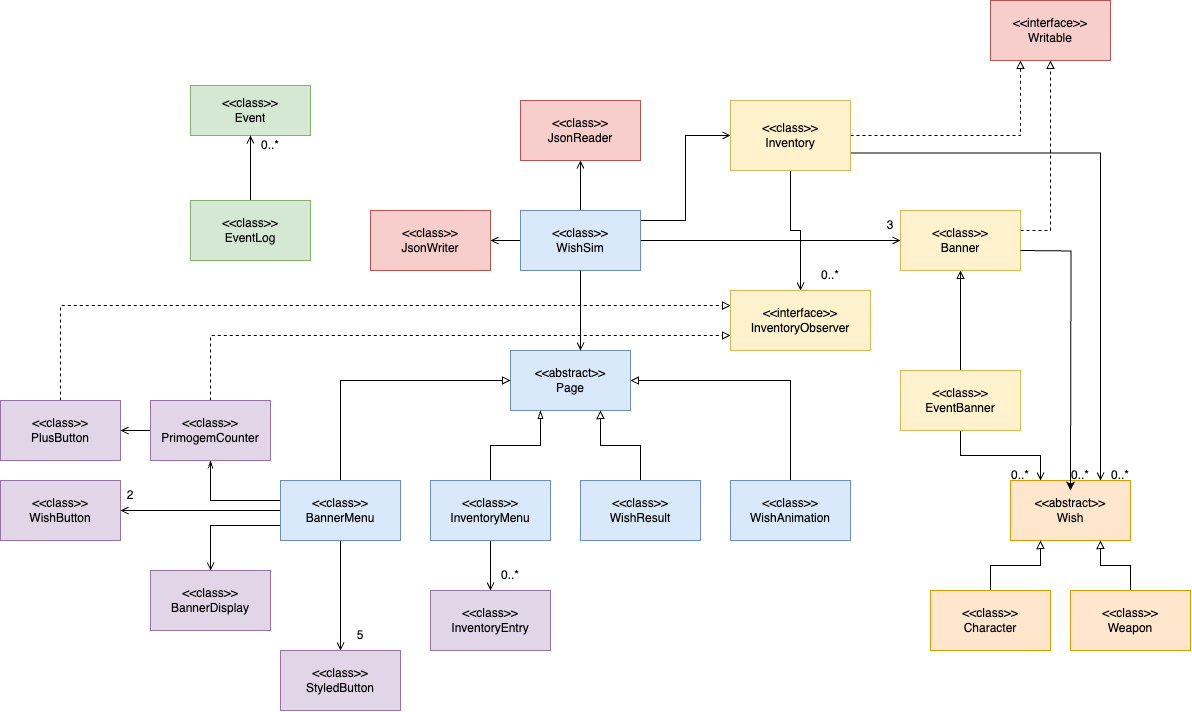

The diagram above was exported from draw.io. Its source (the exported page's mxGraphModel, read from the mxfile embedded in the PNG):
<mxGraphModel dx="2281" dy="826" grid="1" gridSize="10" guides="1" tooltips="1" connect="1" arrows="1" fold="1" page="1" pageScale="1" pageWidth="850" pageHeight="1100" math="0" shadow="0">
  <root>
    <mxCell id="0" />
    <mxCell id="1" parent="0" />
    <mxCell id="YoHq7HPqQ4IC3e-qxNid-1" value="&amp;lt;&amp;lt;abstract&amp;gt;&amp;gt;&lt;div&gt;Page&lt;/div&gt;" style="rounded=0;whiteSpace=wrap;html=1;fillColor=#dae8fc;strokeColor=#6c8ebf;" parent="1" vertex="1">
      <mxGeometry x="-270" y="500" width="120" height="60" as="geometry" />
    </mxCell>
    <mxCell id="YoHq7HPqQ4IC3e-qxNid-9" style="edgeStyle=orthogonalEdgeStyle;rounded=0;orthogonalLoop=1;jettySize=auto;html=1;entryX=0;entryY=0.5;entryDx=0;entryDy=0;endArrow=block;endFill=0;" parent="1" source="YoHq7HPqQ4IC3e-qxNid-3" target="YoHq7HPqQ4IC3e-qxNid-1" edge="1">
      <mxGeometry relative="1" as="geometry">
        <Array as="points">
          <mxPoint x="-440" y="530" />
        </Array>
      </mxGeometry>
    </mxCell>
    <mxCell id="YoHq7HPqQ4IC3e-qxNid-32" style="edgeStyle=orthogonalEdgeStyle;rounded=0;orthogonalLoop=1;jettySize=auto;html=1;endArrow=open;endFill=0;exitX=0;exitY=0.75;exitDx=0;exitDy=0;" parent="1" source="YoHq7HPqQ4IC3e-qxNid-3" target="YoHq7HPqQ4IC3e-qxNid-31" edge="1">
      <mxGeometry relative="1" as="geometry" />
    </mxCell>
    <mxCell id="YoHq7HPqQ4IC3e-qxNid-34" style="edgeStyle=orthogonalEdgeStyle;rounded=0;orthogonalLoop=1;jettySize=auto;html=1;entryX=0.5;entryY=1;entryDx=0;entryDy=0;endArrow=openThin;endFill=0;" parent="1" source="YoHq7HPqQ4IC3e-qxNid-3" target="YoHq7HPqQ4IC3e-qxNid-28" edge="1">
      <mxGeometry relative="1" as="geometry">
        <Array as="points">
          <mxPoint x="-570" y="650" />
        </Array>
      </mxGeometry>
    </mxCell>
    <mxCell id="YoHq7HPqQ4IC3e-qxNid-44" style="edgeStyle=orthogonalEdgeStyle;rounded=0;orthogonalLoop=1;jettySize=auto;html=1;exitX=0;exitY=0.5;exitDx=0;exitDy=0;endArrow=open;endFill=0;" parent="1" source="YoHq7HPqQ4IC3e-qxNid-3" target="YoHq7HPqQ4IC3e-qxNid-26" edge="1">
      <mxGeometry relative="1" as="geometry" />
    </mxCell>
    <mxCell id="YoHq7HPqQ4IC3e-qxNid-72" style="edgeStyle=orthogonalEdgeStyle;rounded=0;orthogonalLoop=1;jettySize=auto;html=1;entryX=0.5;entryY=0;entryDx=0;entryDy=0;endArrow=open;endFill=0;" parent="1" source="YoHq7HPqQ4IC3e-qxNid-3" target="YoHq7HPqQ4IC3e-qxNid-27" edge="1">
      <mxGeometry relative="1" as="geometry">
        <mxPoint x="-440" y="773.75" as="targetPoint" />
      </mxGeometry>
    </mxCell>
    <mxCell id="YoHq7HPqQ4IC3e-qxNid-3" value="&amp;lt;&amp;lt;class&amp;gt;&amp;gt;&lt;div&gt;BannerMenu&lt;/div&gt;" style="rounded=0;whiteSpace=wrap;html=1;fillColor=#dae8fc;strokeColor=#6c8ebf;" parent="1" vertex="1">
      <mxGeometry x="-500" y="630" width="120" height="60" as="geometry" />
    </mxCell>
    <mxCell id="YoHq7HPqQ4IC3e-qxNid-7" style="edgeStyle=orthogonalEdgeStyle;rounded=0;orthogonalLoop=1;jettySize=auto;html=1;entryX=0.25;entryY=1;entryDx=0;entryDy=0;endArrow=blockThin;endFill=0;" parent="1" source="YoHq7HPqQ4IC3e-qxNid-4" target="YoHq7HPqQ4IC3e-qxNid-1" edge="1">
      <mxGeometry relative="1" as="geometry" />
    </mxCell>
    <mxCell id="YoHq7HPqQ4IC3e-qxNid-74" style="edgeStyle=orthogonalEdgeStyle;rounded=0;orthogonalLoop=1;jettySize=auto;html=1;entryX=0.5;entryY=0;entryDx=0;entryDy=0;endArrow=open;endFill=0;" parent="1" source="YoHq7HPqQ4IC3e-qxNid-4" target="YoHq7HPqQ4IC3e-qxNid-30" edge="1">
      <mxGeometry relative="1" as="geometry" />
    </mxCell>
    <mxCell id="YoHq7HPqQ4IC3e-qxNid-4" value="&amp;lt;&amp;lt;class&amp;gt;&amp;gt;&lt;div&gt;InventoryMenu&lt;/div&gt;" style="rounded=0;whiteSpace=wrap;html=1;fillColor=#dae8fc;strokeColor=#6c8ebf;" parent="1" vertex="1">
      <mxGeometry x="-350" y="630" width="120" height="60" as="geometry" />
    </mxCell>
    <mxCell id="YoHq7HPqQ4IC3e-qxNid-11" style="edgeStyle=orthogonalEdgeStyle;rounded=0;orthogonalLoop=1;jettySize=auto;html=1;entryX=1;entryY=0.5;entryDx=0;entryDy=0;endArrow=block;endFill=0;" parent="1" source="YoHq7HPqQ4IC3e-qxNid-5" target="YoHq7HPqQ4IC3e-qxNid-1" edge="1">
      <mxGeometry relative="1" as="geometry">
        <Array as="points">
          <mxPoint x="10" y="530" />
        </Array>
      </mxGeometry>
    </mxCell>
    <mxCell id="YoHq7HPqQ4IC3e-qxNid-5" value="&amp;lt;&amp;lt;class&amp;gt;&amp;gt;&lt;div&gt;WishAnimation&lt;/div&gt;" style="rounded=0;whiteSpace=wrap;html=1;fillColor=#dae8fc;strokeColor=#6c8ebf;" parent="1" vertex="1">
      <mxGeometry x="-50" y="630" width="120" height="60" as="geometry" />
    </mxCell>
    <mxCell id="YoHq7HPqQ4IC3e-qxNid-8" style="edgeStyle=orthogonalEdgeStyle;rounded=0;orthogonalLoop=1;jettySize=auto;html=1;entryX=0.75;entryY=1;entryDx=0;entryDy=0;endArrow=block;endFill=0;" parent="1" source="YoHq7HPqQ4IC3e-qxNid-6" target="YoHq7HPqQ4IC3e-qxNid-1" edge="1">
      <mxGeometry relative="1" as="geometry" />
    </mxCell>
    <mxCell id="YoHq7HPqQ4IC3e-qxNid-6" value="&lt;div&gt;&lt;span style=&quot;background-color: initial;&quot;&gt;&amp;lt;&amp;lt;class&amp;gt;&amp;gt;&lt;/span&gt;&lt;br&gt;&lt;/div&gt;&lt;div&gt;WishResult&lt;/div&gt;" style="rounded=0;whiteSpace=wrap;html=1;fillColor=#dae8fc;strokeColor=#6c8ebf;" parent="1" vertex="1">
      <mxGeometry x="-200" y="630" width="120" height="60" as="geometry" />
    </mxCell>
    <mxCell id="mKvfyotuT-FNc8nai9ZN-10" style="edgeStyle=orthogonalEdgeStyle;rounded=0;orthogonalLoop=1;jettySize=auto;html=1;entryX=1;entryY=0.5;entryDx=0;entryDy=0;endArrow=open;endFill=0;" parent="1" source="YoHq7HPqQ4IC3e-qxNid-12" target="YoHq7HPqQ4IC3e-qxNid-21" edge="1">
      <mxGeometry relative="1" as="geometry" />
    </mxCell>
    <mxCell id="mKvfyotuT-FNc8nai9ZN-11" style="edgeStyle=orthogonalEdgeStyle;rounded=0;orthogonalLoop=1;jettySize=auto;html=1;entryX=0.5;entryY=1;entryDx=0;entryDy=0;endArrow=open;endFill=0;" parent="1" source="YoHq7HPqQ4IC3e-qxNid-12" target="YoHq7HPqQ4IC3e-qxNid-22" edge="1">
      <mxGeometry relative="1" as="geometry" />
    </mxCell>
    <mxCell id="mKvfyotuT-FNc8nai9ZN-13" style="edgeStyle=orthogonalEdgeStyle;rounded=0;orthogonalLoop=1;jettySize=auto;html=1;" parent="1" source="YoHq7HPqQ4IC3e-qxNid-15" edge="1">
      <mxGeometry relative="1" as="geometry">
        <mxPoint x="180" y="390" as="targetPoint" />
      </mxGeometry>
    </mxCell>
    <mxCell id="mKvfyotuT-FNc8nai9ZN-15" style="edgeStyle=orthogonalEdgeStyle;rounded=0;orthogonalLoop=1;jettySize=auto;html=1;entryX=0;entryY=0.5;entryDx=0;entryDy=0;endArrow=open;endFill=0;" parent="1" source="YoHq7HPqQ4IC3e-qxNid-12" target="YoHq7HPqQ4IC3e-qxNid-15" edge="1">
      <mxGeometry relative="1" as="geometry" />
    </mxCell>
    <mxCell id="mKvfyotuT-FNc8nai9ZN-18" style="edgeStyle=orthogonalEdgeStyle;rounded=0;orthogonalLoop=1;jettySize=auto;html=1;entryX=0;entryY=0.5;entryDx=0;entryDy=0;endArrow=open;endFill=0;" parent="1" source="YoHq7HPqQ4IC3e-qxNid-12" target="YoHq7HPqQ4IC3e-qxNid-19" edge="1">
      <mxGeometry relative="1" as="geometry">
        <Array as="points">
          <mxPoint x="-95" y="370" />
          <mxPoint x="-95" y="285" />
        </Array>
      </mxGeometry>
    </mxCell>
    <mxCell id="YoHq7HPqQ4IC3e-qxNid-12" value="&amp;lt;&amp;lt;class&amp;gt;&amp;gt;&lt;div&gt;WishSim&lt;/div&gt;" style="rounded=0;whiteSpace=wrap;html=1;fillColor=#dae8fc;strokeColor=#6c8ebf;" parent="1" vertex="1">
      <mxGeometry x="-260" y="360" width="120" height="60" as="geometry" />
    </mxCell>
    <mxCell id="YoHq7HPqQ4IC3e-qxNid-14" style="edgeStyle=orthogonalEdgeStyle;rounded=0;orthogonalLoop=1;jettySize=auto;html=1;exitX=0.5;exitY=1;exitDx=0;exitDy=0;endArrow=open;endFill=0;" parent="1" source="YoHq7HPqQ4IC3e-qxNid-12" edge="1">
      <mxGeometry relative="1" as="geometry">
        <mxPoint x="-200" y="500" as="targetPoint" />
      </mxGeometry>
    </mxCell>
    <mxCell id="YoHq7HPqQ4IC3e-qxNid-58" style="edgeStyle=orthogonalEdgeStyle;rounded=0;orthogonalLoop=1;jettySize=auto;html=1;entryX=0.5;entryY=1;entryDx=0;entryDy=0;dashed=1;endArrow=block;endFill=0;" parent="1" source="YoHq7HPqQ4IC3e-qxNid-15" target="YoHq7HPqQ4IC3e-qxNid-57" edge="1">
      <mxGeometry relative="1" as="geometry">
        <Array as="points">
          <mxPoint x="270" y="380" />
        </Array>
      </mxGeometry>
    </mxCell>
    <mxCell id="YoHq7HPqQ4IC3e-qxNid-17" style="edgeStyle=orthogonalEdgeStyle;rounded=0;orthogonalLoop=1;jettySize=auto;html=1;entryX=0.5;entryY=1;entryDx=0;entryDy=0;endArrow=block;endFill=0;" parent="1" source="YoHq7HPqQ4IC3e-qxNid-16" target="YoHq7HPqQ4IC3e-qxNid-15" edge="1">
      <mxGeometry relative="1" as="geometry" />
    </mxCell>
    <mxCell id="YoHq7HPqQ4IC3e-qxNid-54" style="edgeStyle=orthogonalEdgeStyle;rounded=0;orthogonalLoop=1;jettySize=auto;html=1;entryX=0.25;entryY=0;entryDx=0;entryDy=0;endArrow=open;endFill=0;" parent="1" source="YoHq7HPqQ4IC3e-qxNid-16" target="YoHq7HPqQ4IC3e-qxNid-45" edge="1">
      <mxGeometry relative="1" as="geometry" />
    </mxCell>
    <mxCell id="YoHq7HPqQ4IC3e-qxNid-16" value="&amp;lt;&amp;lt;class&amp;gt;&amp;gt;&lt;div&gt;EventBanner&lt;/div&gt;" style="rounded=0;whiteSpace=wrap;html=1;fillColor=#fff2cc;strokeColor=#d6b656;" parent="1" vertex="1">
      <mxGeometry x="120" y="520" width="120" height="60" as="geometry" />
    </mxCell>
    <mxCell id="YoHq7HPqQ4IC3e-qxNid-59" style="edgeStyle=orthogonalEdgeStyle;rounded=0;orthogonalLoop=1;jettySize=auto;html=1;entryX=0.25;entryY=1;entryDx=0;entryDy=0;dashed=1;endArrow=block;endFill=0;" parent="1" source="YoHq7HPqQ4IC3e-qxNid-19" target="YoHq7HPqQ4IC3e-qxNid-57" edge="1">
      <mxGeometry relative="1" as="geometry" />
    </mxCell>
    <mxCell id="mKvfyotuT-FNc8nai9ZN-6" style="edgeStyle=orthogonalEdgeStyle;rounded=0;orthogonalLoop=1;jettySize=auto;html=1;entryX=0.75;entryY=0;entryDx=0;entryDy=0;exitX=1;exitY=0.75;exitDx=0;exitDy=0;endArrow=open;endFill=0;" parent="1" source="YoHq7HPqQ4IC3e-qxNid-19" target="YoHq7HPqQ4IC3e-qxNid-45" edge="1">
      <mxGeometry relative="1" as="geometry">
        <mxPoint x="360" y="560" as="targetPoint" />
        <mxPoint x="249.5" y="330" as="sourcePoint" />
        <Array as="points">
          <mxPoint x="320" y="303" />
        </Array>
      </mxGeometry>
    </mxCell>
    <mxCell id="mKvfyotuT-FNc8nai9ZN-17" style="edgeStyle=orthogonalEdgeStyle;rounded=0;orthogonalLoop=1;jettySize=auto;html=1;entryX=0.5;entryY=0;entryDx=0;entryDy=0;endArrow=open;endFill=0;" parent="1" source="YoHq7HPqQ4IC3e-qxNid-19" target="YoHq7HPqQ4IC3e-qxNid-60" edge="1">
      <mxGeometry relative="1" as="geometry">
        <Array as="points">
          <mxPoint x="10" y="380" />
          <mxPoint x="20" y="380" />
        </Array>
      </mxGeometry>
    </mxCell>
    <mxCell id="YoHq7HPqQ4IC3e-qxNid-19" value="&amp;lt;&amp;lt;class&amp;gt;&amp;gt;&lt;div&gt;Inventory&lt;/div&gt;" style="rounded=0;whiteSpace=wrap;html=1;fillColor=#fff2cc;strokeColor=#d6b656;" parent="1" vertex="1">
      <mxGeometry x="-50" y="250" width="120" height="70" as="geometry" />
    </mxCell>
    <mxCell id="YoHq7HPqQ4IC3e-qxNid-21" value="&amp;lt;&amp;lt;class&amp;gt;&amp;gt;&lt;div&gt;JsonWriter&lt;/div&gt;" style="rounded=0;whiteSpace=wrap;html=1;fillColor=#f8cecc;strokeColor=#b85450;" parent="1" vertex="1">
      <mxGeometry x="-410" y="360" width="120" height="60" as="geometry" />
    </mxCell>
    <mxCell id="YoHq7HPqQ4IC3e-qxNid-22" value="&amp;lt;&amp;lt;class&amp;gt;&amp;gt;&lt;div&gt;JsonReader&lt;/div&gt;" style="rounded=0;whiteSpace=wrap;html=1;fillColor=#f8cecc;strokeColor=#b85450;" parent="1" vertex="1">
      <mxGeometry x="-260" y="250" width="120" height="60" as="geometry" />
    </mxCell>
    <mxCell id="YoHq7HPqQ4IC3e-qxNid-26" value="&amp;lt;&amp;lt;class&amp;gt;&amp;gt;&lt;div&gt;WishButton&lt;/div&gt;" style="rounded=0;whiteSpace=wrap;html=1;fillColor=#e1d5e7;strokeColor=#9673a6;" parent="1" vertex="1">
      <mxGeometry x="-780" y="630" width="120" height="60" as="geometry" />
    </mxCell>
    <mxCell id="YoHq7HPqQ4IC3e-qxNid-27" value="&amp;lt;&amp;lt;class&amp;gt;&amp;gt;&lt;div&gt;StyledButton&lt;/div&gt;" style="rounded=0;whiteSpace=wrap;html=1;fillColor=#e1d5e7;strokeColor=#9673a6;" parent="1" vertex="1">
      <mxGeometry x="-500" y="800" width="120" height="60" as="geometry" />
    </mxCell>
    <mxCell id="YoHq7HPqQ4IC3e-qxNid-66" style="edgeStyle=orthogonalEdgeStyle;rounded=0;orthogonalLoop=1;jettySize=auto;html=1;entryX=1;entryY=0.5;entryDx=0;entryDy=0;endArrow=open;endFill=0;" parent="1" source="YoHq7HPqQ4IC3e-qxNid-28" target="YoHq7HPqQ4IC3e-qxNid-29" edge="1">
      <mxGeometry relative="1" as="geometry" />
    </mxCell>
    <mxCell id="YoHq7HPqQ4IC3e-qxNid-67" style="edgeStyle=orthogonalEdgeStyle;rounded=0;orthogonalLoop=1;jettySize=auto;html=1;entryX=0;entryY=0.75;entryDx=0;entryDy=0;exitX=0.5;exitY=0;exitDx=0;exitDy=0;dashed=1;endArrow=block;endFill=0;" parent="1" source="YoHq7HPqQ4IC3e-qxNid-28" target="YoHq7HPqQ4IC3e-qxNid-60" edge="1">
      <mxGeometry relative="1" as="geometry">
        <mxPoint x="-570" y="540" as="sourcePoint" />
        <mxPoint x="-90" y="495" as="targetPoint" />
        <Array as="points">
          <mxPoint x="-570" y="485" />
        </Array>
      </mxGeometry>
    </mxCell>
    <mxCell id="YoHq7HPqQ4IC3e-qxNid-28" value="&amp;lt;&amp;lt;class&amp;gt;&amp;gt;&lt;div&gt;PrimogemCounter&lt;/div&gt;" style="rounded=0;whiteSpace=wrap;html=1;fillColor=#e1d5e7;strokeColor=#9673a6;" parent="1" vertex="1">
      <mxGeometry x="-630" y="550" width="120" height="60" as="geometry" />
    </mxCell>
    <mxCell id="YoHq7HPqQ4IC3e-qxNid-69" style="edgeStyle=orthogonalEdgeStyle;rounded=0;orthogonalLoop=1;jettySize=auto;html=1;dashed=1;endArrow=block;endFill=0;entryX=0;entryY=0.25;entryDx=0;entryDy=0;" parent="1" source="YoHq7HPqQ4IC3e-qxNid-29" target="YoHq7HPqQ4IC3e-qxNid-60" edge="1">
      <mxGeometry relative="1" as="geometry">
        <Array as="points">
          <mxPoint x="-720" y="455" />
          <mxPoint x="-50" y="455" />
        </Array>
        <mxPoint x="-80" y="470" as="targetPoint" />
      </mxGeometry>
    </mxCell>
    <mxCell id="YoHq7HPqQ4IC3e-qxNid-29" value="&amp;lt;&amp;lt;class&amp;gt;&amp;gt;&lt;div&gt;PlusButton&lt;/div&gt;" style="rounded=0;whiteSpace=wrap;html=1;fillColor=#e1d5e7;strokeColor=#9673a6;" parent="1" vertex="1">
      <mxGeometry x="-780" y="550" width="120" height="60" as="geometry" />
    </mxCell>
    <mxCell id="YoHq7HPqQ4IC3e-qxNid-30" value="&amp;lt;&amp;lt;class&amp;gt;&amp;gt;&lt;div&gt;InventoryEntry&lt;/div&gt;" style="rounded=0;whiteSpace=wrap;html=1;fillColor=#e1d5e7;strokeColor=#9673a6;" parent="1" vertex="1">
      <mxGeometry x="-350" y="740" width="120" height="60" as="geometry" />
    </mxCell>
    <mxCell id="YoHq7HPqQ4IC3e-qxNid-31" value="&amp;lt;&amp;lt;class&amp;gt;&amp;gt;&lt;div&gt;BannerDisplay&lt;/div&gt;" style="rounded=0;whiteSpace=wrap;html=1;fillColor=#e1d5e7;strokeColor=#9673a6;" parent="1" vertex="1">
      <mxGeometry x="-630" y="720" width="120" height="60" as="geometry" />
    </mxCell>
    <mxCell id="YoHq7HPqQ4IC3e-qxNid-45" value="&amp;lt;&amp;lt;abstract&amp;gt;&amp;gt;&lt;div&gt;Wish&lt;/div&gt;" style="rounded=0;whiteSpace=wrap;html=1;fillColor=#ffe6cc;strokeColor=#d79b00;" parent="1" vertex="1">
      <mxGeometry x="230" y="630" width="120" height="60" as="geometry" />
    </mxCell>
    <mxCell id="YoHq7HPqQ4IC3e-qxNid-48" style="edgeStyle=orthogonalEdgeStyle;rounded=0;orthogonalLoop=1;jettySize=auto;html=1;entryX=0.25;entryY=1;entryDx=0;entryDy=0;endArrow=block;endFill=0;" parent="1" source="YoHq7HPqQ4IC3e-qxNid-46" target="YoHq7HPqQ4IC3e-qxNid-45" edge="1">
      <mxGeometry relative="1" as="geometry" />
    </mxCell>
    <mxCell id="YoHq7HPqQ4IC3e-qxNid-46" value="&amp;lt;&amp;lt;class&amp;gt;&amp;gt;&lt;div&gt;Character&lt;/div&gt;" style="rounded=0;whiteSpace=wrap;html=1;fillColor=#ffe6cc;strokeColor=#d79b00;" parent="1" vertex="1">
      <mxGeometry x="150" y="740" width="120" height="60" as="geometry" />
    </mxCell>
    <mxCell id="YoHq7HPqQ4IC3e-qxNid-49" style="edgeStyle=orthogonalEdgeStyle;rounded=0;orthogonalLoop=1;jettySize=auto;html=1;entryX=0.75;entryY=1;entryDx=0;entryDy=0;endArrow=block;endFill=0;" parent="1" source="YoHq7HPqQ4IC3e-qxNid-47" target="YoHq7HPqQ4IC3e-qxNid-45" edge="1">
      <mxGeometry relative="1" as="geometry" />
    </mxCell>
    <mxCell id="YoHq7HPqQ4IC3e-qxNid-47" value="&lt;div&gt;&lt;span style=&quot;background-color: initial;&quot;&gt;&amp;lt;&amp;lt;class&amp;gt;&amp;gt;&lt;/span&gt;&lt;/div&gt;&lt;div&gt;&lt;span style=&quot;background-color: initial;&quot;&gt;Weapon&lt;/span&gt;&lt;br&gt;&lt;/div&gt;" style="rounded=0;whiteSpace=wrap;html=1;fillColor=#ffe6cc;strokeColor=#d79b00;" parent="1" vertex="1">
      <mxGeometry x="290" y="740" width="120" height="60" as="geometry" />
    </mxCell>
    <mxCell id="YoHq7HPqQ4IC3e-qxNid-50" value="&amp;lt;&amp;lt;class&amp;gt;&amp;gt;&lt;div&gt;Event&lt;/div&gt;" style="rounded=0;whiteSpace=wrap;html=1;fillColor=#d5e8d4;strokeColor=#82b366;" parent="1" vertex="1">
      <mxGeometry x="-590" y="235" width="120" height="50" as="geometry" />
    </mxCell>
    <mxCell id="mKvfyotuT-FNc8nai9ZN-21" style="edgeStyle=orthogonalEdgeStyle;rounded=0;orthogonalLoop=1;jettySize=auto;html=1;entryX=0.5;entryY=1;entryDx=0;entryDy=0;endArrow=open;endFill=0;" parent="1" source="YoHq7HPqQ4IC3e-qxNid-51" target="YoHq7HPqQ4IC3e-qxNid-50" edge="1">
      <mxGeometry relative="1" as="geometry" />
    </mxCell>
    <mxCell id="YoHq7HPqQ4IC3e-qxNid-51" value="&amp;lt;&amp;lt;class&amp;gt;&amp;gt;&lt;div&gt;EventLog&lt;/div&gt;" style="rounded=0;whiteSpace=wrap;html=1;fillColor=#d5e8d4;strokeColor=#82b366;" parent="1" vertex="1">
      <mxGeometry x="-590" y="350" width="120" height="60" as="geometry" />
    </mxCell>
    <mxCell id="YoHq7HPqQ4IC3e-qxNid-57" value="&amp;lt;&amp;lt;interface&amp;gt;&amp;gt;&lt;div&gt;Writable&lt;/div&gt;" style="rounded=0;whiteSpace=wrap;html=1;fillColor=#f8cecc;strokeColor=#b85450;" parent="1" vertex="1">
      <mxGeometry x="210" y="150" width="120" height="60" as="geometry" />
    </mxCell>
    <mxCell id="YoHq7HPqQ4IC3e-qxNid-60" value="&amp;lt;&amp;lt;interface&amp;gt;&amp;gt;&lt;div&gt;InventoryObserver&lt;/div&gt;" style="rounded=0;whiteSpace=wrap;html=1;fillColor=#fff2cc;strokeColor=#d6b656;" parent="1" vertex="1">
      <mxGeometry x="-50" y="440" width="140" height="60" as="geometry" />
    </mxCell>
    <mxCell id="YoHq7HPqQ4IC3e-qxNid-70" value="2" style="text;html=1;align=center;verticalAlign=middle;whiteSpace=wrap;rounded=0;" parent="1" vertex="1">
      <mxGeometry x="-680" y="630" width="60" height="30" as="geometry" />
    </mxCell>
    <mxCell id="YoHq7HPqQ4IC3e-qxNid-73" value="5" style="text;html=1;align=center;verticalAlign=middle;whiteSpace=wrap;rounded=0;" parent="1" vertex="1">
      <mxGeometry x="-450" y="770" width="60" height="30" as="geometry" />
    </mxCell>
    <mxCell id="YoHq7HPqQ4IC3e-qxNid-75" value="0..*" style="text;html=1;align=center;verticalAlign=middle;whiteSpace=wrap;rounded=0;" parent="1" vertex="1">
      <mxGeometry x="-300" y="710" width="60" height="30" as="geometry" />
    </mxCell>
    <mxCell id="mKvfyotuT-FNc8nai9ZN-1" value="0..*" style="text;html=1;align=center;verticalAlign=middle;whiteSpace=wrap;rounded=0;" parent="1" vertex="1">
      <mxGeometry x="210" y="610" width="60" height="30" as="geometry" />
    </mxCell>
    <mxCell id="mKvfyotuT-FNc8nai9ZN-5" value="0..*" style="text;html=1;align=center;verticalAlign=middle;whiteSpace=wrap;rounded=0;" parent="1" vertex="1">
      <mxGeometry x="310" y="610" width="60" height="30" as="geometry" />
    </mxCell>
    <mxCell id="YoHq7HPqQ4IC3e-qxNid-15" value="&amp;lt;&amp;lt;class&amp;gt;&amp;gt;&lt;div&gt;Banner&lt;/div&gt;" style="rounded=0;whiteSpace=wrap;html=1;fillColor=#fff2cc;strokeColor=#d6b656;" parent="1" vertex="1">
      <mxGeometry x="120" y="360" width="120" height="60" as="geometry" />
    </mxCell>
    <mxCell id="mKvfyotuT-FNc8nai9ZN-19" value="3" style="text;html=1;align=center;verticalAlign=middle;whiteSpace=wrap;rounded=0;" parent="1" vertex="1">
      <mxGeometry x="80" y="360" width="60" height="30" as="geometry" />
    </mxCell>
    <mxCell id="mKvfyotuT-FNc8nai9ZN-20" value="0..*" style="text;html=1;align=center;verticalAlign=middle;whiteSpace=wrap;rounded=0;" parent="1" vertex="1">
      <mxGeometry x="20" y="410" width="60" height="30" as="geometry" />
    </mxCell>
    <mxCell id="mKvfyotuT-FNc8nai9ZN-22" value="0..*" style="text;html=1;align=center;verticalAlign=middle;whiteSpace=wrap;rounded=0;" parent="1" vertex="1">
      <mxGeometry x="-540" y="280" width="60" height="30" as="geometry" />
    </mxCell>
    <mxCell id="mKvfyotuT-FNc8nai9ZN-3" value="0..*" style="text;html=1;align=center;verticalAlign=middle;whiteSpace=wrap;rounded=0;" parent="1" vertex="1">
      <mxGeometry x="270" y="610" width="60" height="30" as="geometry" />
    </mxCell>
    <mxCell id="mKvfyotuT-FNc8nai9ZN-25" style="edgeStyle=orthogonalEdgeStyle;rounded=0;orthogonalLoop=1;jettySize=auto;html=1;entryX=0.333;entryY=0.667;entryDx=0;entryDy=0;entryPerimeter=0;" parent="1" edge="1">
      <mxGeometry relative="1" as="geometry">
        <mxPoint x="240" y="399.99" as="sourcePoint" />
        <mxPoint x="289.98" y="640" as="targetPoint" />
      </mxGeometry>
    </mxCell>
  </root>
</mxGraphModel>